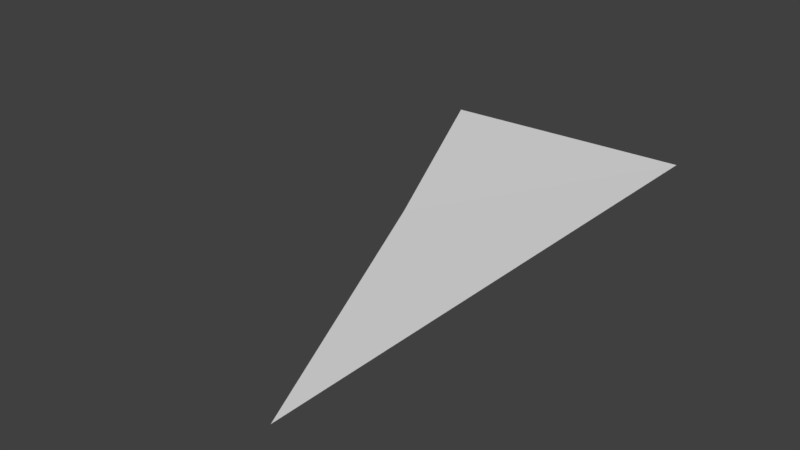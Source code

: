 # Source: tornEnd.blend  (saved by Blender 2.77.0; exported with 4.5.12 LTS)
import bpy
from mathutils import Matrix  # noqa: F401  (used for matrix-valued properties, if any)

bpy.ops.wm.read_factory_settings(use_empty=True)
scene = bpy.context.scene
scene.name = 'Scene'

# ---- collections
col_collection_1 = bpy.data.collections.new('Collection 1'); scene.collection.children.link(col_collection_1)

# ---- world
world_world = bpy.data.worlds.new('World'); scene.world = world_world
world_world.color = (0.05088, 0.05088, 0.05088)
world_world.use_sun_shadow = False
world_world.sun_shadow_jitter_overblur = 0.0
world_world.cycles.sampling_method = 'MANUAL'

# ---- meshes
me_plane = bpy.data.meshes.new('Plane')
me_plane.from_pydata([(0.3678, -0.1033, -0.004044), (0.9653, -1.429, 0.00342), (-0.1206, 0.925, 0.00272), (1.0, 1.0, 0.0)], [], [(0, 1, 3, 2)])
me_plane.use_remesh_preserve_volume = False
me_plane.use_remesh_preserve_attributes = False
me_plane.use_mirror_vertex_groups = False
me_plane.update()

# ---- objects
ob_plane = bpy.data.objects.new('Plane', me_plane)

# ---- transforms, parenting, visibility, modifiers, constraints
ob_plane.location = (0.1054, 0.05351, 3.839)
ob_plane.lineart.crease_threshold = 0.0

# ---- collection membership
col_collection_1.objects.link(ob_plane)

# ---- scene / render settings (as saved in the file)
scene.frame_start = 1; scene.frame_end = 250; scene.frame_set(1)
scene.render.engine = 'BLENDER_EEVEE_NEXT'
scene.render.resolution_percentage = 50
scene.render.dither_intensity = 0.0
scene.cycles.use_denoising = False
scene.cycles.samples = 128
scene.cycles.sampling_pattern = 'TABULATED_SOBOL'
scene.cycles.light_sampling_threshold = 0.0
scene.cycles.use_adaptive_sampling = False
scene.cycles.use_light_tree = False
scene.cycles.blur_glossy = 0.0
scene.cycles.sample_clamp_indirect = 0.0
scene.view_settings.view_transform = 'Standard'
bpy.context.view_layer.update()

# ---- added for rendering (the .blend has no active camera and no usable light): camera, sun
cam_auto = bpy.data.cameras.new('AutoCamera')
cam_auto.lens = 50.0
cam_auto.sensor_width = 36.0
cam_auto.clip_end = 1000.0
ob_auto_camera = bpy.data.objects.new('AutoCamera', cam_auto)
scene.collection.objects.link(ob_auto_camera)
ob_auto_camera.location = (3.0202, -3.13113, 5.81914)
ob_auto_camera.rotation_euler = (1.09748, -7.21219e-08, 0.694738)
scene.camera = ob_auto_camera
light_auto_sun = bpy.data.lights.new('AutoSun', 'SUN')
light_auto_sun.energy = 3.0
light_auto_sun.angle = 0.0523599
ob_auto_sun = bpy.data.objects.new('AutoSun', light_auto_sun)
scene.collection.objects.link(ob_auto_sun)
ob_auto_sun.rotation_euler = (0.872665, 0.174533, 0.523599)
bpy.context.view_layer.update()
